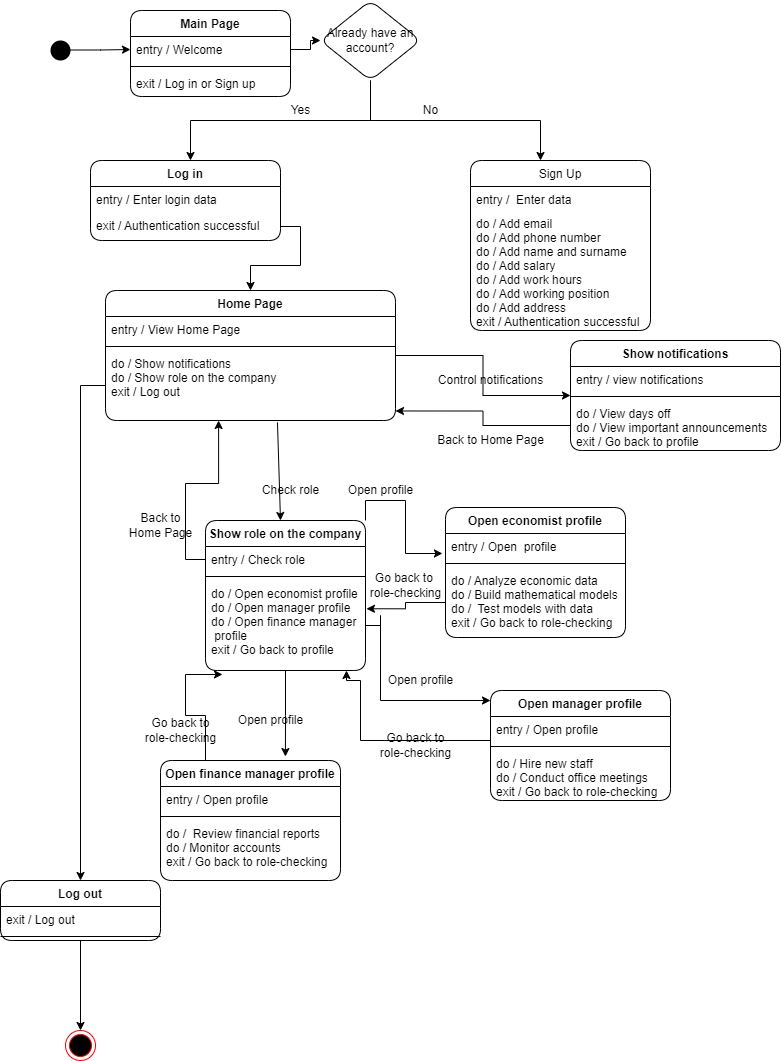

The diagram above was exported from draw.io. Its source (the exported page's mxGraphModel, read from the mxfile embedded in the PNG):
<mxGraphModel dx="863" dy="450" grid="1" gridSize="10" guides="1" tooltips="1" connect="1" arrows="1" fold="1" page="1" pageScale="1" pageWidth="850" pageHeight="1100" math="0" shadow="0">
  <root>
    <mxCell id="0" />
    <mxCell id="1" parent="0" />
    <mxCell id="4oqXA11FbCGsZXnFt3N--2" style="edgeStyle=orthogonalEdgeStyle;rounded=0;orthogonalLoop=1;jettySize=auto;html=1;entryX=0;entryY=0.5;entryDx=0;entryDy=0;" edge="1" parent="1" target="4oqXA11FbCGsZXnFt3N--9">
      <mxGeometry relative="1" as="geometry">
        <mxPoint x="180" y="49.5" as="targetPoint" />
        <mxPoint x="130" y="49.5" as="sourcePoint" />
      </mxGeometry>
    </mxCell>
    <mxCell id="4oqXA11FbCGsZXnFt3N--4" value="Log in" style="swimlane;fontStyle=1;childLayout=stackLayout;horizontal=1;startSize=26;fillColor=none;horizontalStack=0;resizeParent=1;resizeParentMax=0;resizeLast=0;collapsible=1;marginBottom=0;rounded=1;shadow=0;" vertex="1" parent="1">
      <mxGeometry x="150" y="160" width="190" height="80" as="geometry" />
    </mxCell>
    <mxCell id="4oqXA11FbCGsZXnFt3N--5" value="entry / Enter login data" style="text;strokeColor=none;fillColor=none;align=left;verticalAlign=top;spacingLeft=4;spacingRight=4;overflow=hidden;rotatable=0;points=[[0,0.5],[1,0.5]];portConstraint=eastwest;rounded=0;shadow=0;fontStyle=0" vertex="1" parent="4oqXA11FbCGsZXnFt3N--4">
      <mxGeometry y="26" width="190" height="26" as="geometry" />
    </mxCell>
    <mxCell id="4oqXA11FbCGsZXnFt3N--6" value="exit / Authentication successful" style="text;strokeColor=none;fillColor=none;align=left;verticalAlign=top;spacingLeft=4;spacingRight=4;overflow=hidden;rotatable=0;points=[[0,0.5],[1,0.5]];portConstraint=eastwest;rounded=0;shadow=0;" vertex="1" parent="4oqXA11FbCGsZXnFt3N--4">
      <mxGeometry y="52" width="190" height="28" as="geometry" />
    </mxCell>
    <mxCell id="4oqXA11FbCGsZXnFt3N--8" value="Main Page" style="swimlane;fontStyle=1;align=center;verticalAlign=top;childLayout=stackLayout;horizontal=1;startSize=26;horizontalStack=0;resizeParent=1;resizeParentMax=0;resizeLast=0;collapsible=1;marginBottom=0;rounded=1;shadow=0;" vertex="1" parent="1">
      <mxGeometry x="190" y="10" width="160" height="86" as="geometry" />
    </mxCell>
    <mxCell id="4oqXA11FbCGsZXnFt3N--9" value="entry / Welcome" style="text;strokeColor=none;fillColor=none;align=left;verticalAlign=top;spacingLeft=4;spacingRight=4;overflow=hidden;rotatable=0;points=[[0,0.5],[1,0.5]];portConstraint=eastwest;rounded=1;shadow=0;" vertex="1" parent="4oqXA11FbCGsZXnFt3N--8">
      <mxGeometry y="26" width="160" height="26" as="geometry" />
    </mxCell>
    <mxCell id="4oqXA11FbCGsZXnFt3N--10" value="" style="line;strokeWidth=1;fillColor=none;align=left;verticalAlign=middle;spacingTop=-1;spacingLeft=3;spacingRight=3;rotatable=0;labelPosition=right;points=[];portConstraint=eastwest;rounded=1;shadow=0;" vertex="1" parent="4oqXA11FbCGsZXnFt3N--8">
      <mxGeometry y="52" width="160" height="8" as="geometry" />
    </mxCell>
    <mxCell id="4oqXA11FbCGsZXnFt3N--11" value="exit / Log in or Sign up" style="text;strokeColor=none;fillColor=none;align=left;verticalAlign=top;spacingLeft=4;spacingRight=4;overflow=hidden;rotatable=0;points=[[0,0.5],[1,0.5]];portConstraint=eastwest;rounded=1;shadow=0;" vertex="1" parent="4oqXA11FbCGsZXnFt3N--8">
      <mxGeometry y="60" width="160" height="26" as="geometry" />
    </mxCell>
    <mxCell id="4oqXA11FbCGsZXnFt3N--12" style="edgeStyle=orthogonalEdgeStyle;rounded=0;orthogonalLoop=1;jettySize=auto;html=1;" edge="1" parent="1" source="4oqXA11FbCGsZXnFt3N--9" target="4oqXA11FbCGsZXnFt3N--13">
      <mxGeometry relative="1" as="geometry">
        <mxPoint x="420" y="49" as="targetPoint" />
      </mxGeometry>
    </mxCell>
    <mxCell id="4oqXA11FbCGsZXnFt3N--14" style="edgeStyle=orthogonalEdgeStyle;rounded=0;orthogonalLoop=1;jettySize=auto;html=1;exitX=0.5;exitY=1;exitDx=0;exitDy=0;" edge="1" parent="1" source="4oqXA11FbCGsZXnFt3N--13">
      <mxGeometry relative="1" as="geometry">
        <mxPoint x="250" y="160" as="targetPoint" />
        <Array as="points">
          <mxPoint x="430" y="120" />
          <mxPoint x="250" y="120" />
        </Array>
      </mxGeometry>
    </mxCell>
    <mxCell id="4oqXA11FbCGsZXnFt3N--15" style="edgeStyle=orthogonalEdgeStyle;rounded=0;orthogonalLoop=1;jettySize=auto;html=1;exitX=0.5;exitY=1;exitDx=0;exitDy=0;" edge="1" parent="1" source="4oqXA11FbCGsZXnFt3N--13">
      <mxGeometry relative="1" as="geometry">
        <mxPoint x="600" y="160" as="targetPoint" />
      </mxGeometry>
    </mxCell>
    <mxCell id="4oqXA11FbCGsZXnFt3N--13" value="Already have an account?" style="rhombus;whiteSpace=wrap;html=1;rounded=1;shadow=0;" vertex="1" parent="1">
      <mxGeometry x="380" width="100" height="80" as="geometry" />
    </mxCell>
    <mxCell id="4oqXA11FbCGsZXnFt3N--16" value="Yes" style="text;html=1;align=center;verticalAlign=middle;resizable=0;points=[];autosize=1;strokeColor=none;fillColor=none;" vertex="1" parent="1">
      <mxGeometry x="340" y="100" width="40" height="20" as="geometry" />
    </mxCell>
    <mxCell id="4oqXA11FbCGsZXnFt3N--17" value="No" style="text;html=1;align=center;verticalAlign=middle;resizable=0;points=[];autosize=1;strokeColor=none;fillColor=none;" vertex="1" parent="1">
      <mxGeometry x="475" y="100" width="30" height="20" as="geometry" />
    </mxCell>
    <mxCell id="4oqXA11FbCGsZXnFt3N--26" style="edgeStyle=orthogonalEdgeStyle;rounded=0;orthogonalLoop=1;jettySize=auto;html=1;entryX=0.5;entryY=0;entryDx=0;entryDy=0;" edge="1" parent="1" source="4oqXA11FbCGsZXnFt3N--6" target="4oqXA11FbCGsZXnFt3N--35">
      <mxGeometry relative="1" as="geometry">
        <mxPoint x="245" y="280" as="targetPoint" />
      </mxGeometry>
    </mxCell>
    <mxCell id="4oqXA11FbCGsZXnFt3N--28" value="Sign Up" style="swimlane;fontStyle=0;childLayout=stackLayout;horizontal=1;startSize=26;fillColor=none;horizontalStack=0;resizeParent=1;resizeParentMax=0;resizeLast=0;collapsible=1;marginBottom=0;rounded=1;shadow=0;" vertex="1" parent="1">
      <mxGeometry x="530" y="160" width="180" height="170" as="geometry" />
    </mxCell>
    <mxCell id="4oqXA11FbCGsZXnFt3N--29" value="entry /  Enter data" style="text;strokeColor=none;fillColor=none;align=left;verticalAlign=top;spacingLeft=4;spacingRight=4;overflow=hidden;rotatable=0;points=[[0,0.5],[1,0.5]];portConstraint=eastwest;rounded=1;shadow=0;" vertex="1" parent="4oqXA11FbCGsZXnFt3N--28">
      <mxGeometry y="26" width="180" height="24" as="geometry" />
    </mxCell>
    <mxCell id="4oqXA11FbCGsZXnFt3N--30" value="do / Add email&#10;do / Add phone number&#10;do / Add name and surname&#10;do / Add salary&#10;do / Add work hours &#10;do / Add working position&#10;do / Add address&#10;exit / Authentication successful" style="text;strokeColor=none;fillColor=none;align=left;verticalAlign=top;spacingLeft=4;spacingRight=4;overflow=hidden;rotatable=0;points=[[0,0.5],[1,0.5]];portConstraint=eastwest;rounded=1;shadow=0;" vertex="1" parent="4oqXA11FbCGsZXnFt3N--28">
      <mxGeometry y="50" width="180" height="120" as="geometry" />
    </mxCell>
    <mxCell id="4oqXA11FbCGsZXnFt3N--39" style="edgeStyle=orthogonalEdgeStyle;rounded=0;orthogonalLoop=1;jettySize=auto;html=1;" edge="1" parent="1" source="4oqXA11FbCGsZXnFt3N--35" target="4oqXA11FbCGsZXnFt3N--40">
      <mxGeometry relative="1" as="geometry">
        <mxPoint x="640" y="420" as="targetPoint" />
      </mxGeometry>
    </mxCell>
    <mxCell id="4oqXA11FbCGsZXnFt3N--35" value="Home Page" style="swimlane;fontStyle=1;align=center;verticalAlign=top;childLayout=stackLayout;horizontal=1;startSize=26;horizontalStack=0;resizeParent=1;resizeParentMax=0;resizeLast=0;collapsible=1;marginBottom=0;rounded=1;shadow=0;" vertex="1" parent="1">
      <mxGeometry x="165" y="290" width="290" height="130" as="geometry" />
    </mxCell>
    <mxCell id="4oqXA11FbCGsZXnFt3N--36" value="entry / View Home Page" style="text;strokeColor=none;fillColor=none;align=left;verticalAlign=top;spacingLeft=4;spacingRight=4;overflow=hidden;rotatable=0;points=[[0,0.5],[1,0.5]];portConstraint=eastwest;rounded=1;shadow=0;" vertex="1" parent="4oqXA11FbCGsZXnFt3N--35">
      <mxGeometry y="26" width="290" height="26" as="geometry" />
    </mxCell>
    <mxCell id="4oqXA11FbCGsZXnFt3N--37" value="" style="line;strokeWidth=1;fillColor=none;align=left;verticalAlign=middle;spacingTop=-1;spacingLeft=3;spacingRight=3;rotatable=0;labelPosition=right;points=[];portConstraint=eastwest;rounded=1;shadow=0;" vertex="1" parent="4oqXA11FbCGsZXnFt3N--35">
      <mxGeometry y="52" width="290" height="8" as="geometry" />
    </mxCell>
    <mxCell id="4oqXA11FbCGsZXnFt3N--38" value="do / Show notifications&#10;do / Show role on the company&#10;exit / Log out&#10;" style="text;strokeColor=none;fillColor=none;align=left;verticalAlign=top;spacingLeft=4;spacingRight=4;overflow=hidden;rotatable=0;points=[[0,0.5],[1,0.5]];portConstraint=eastwest;rounded=1;shadow=0;" vertex="1" parent="4oqXA11FbCGsZXnFt3N--35">
      <mxGeometry y="60" width="290" height="70" as="geometry" />
    </mxCell>
    <mxCell id="4oqXA11FbCGsZXnFt3N--40" value="Show notifications" style="swimlane;fontStyle=1;align=center;verticalAlign=top;childLayout=stackLayout;horizontal=1;startSize=26;horizontalStack=0;resizeParent=1;resizeParentMax=0;resizeLast=0;collapsible=1;marginBottom=0;rounded=1;shadow=0;" vertex="1" parent="1">
      <mxGeometry x="630" y="340" width="210" height="110" as="geometry" />
    </mxCell>
    <mxCell id="4oqXA11FbCGsZXnFt3N--41" value="entry / view notifications" style="text;strokeColor=none;fillColor=none;align=left;verticalAlign=top;spacingLeft=4;spacingRight=4;overflow=hidden;rotatable=0;points=[[0,0.5],[1,0.5]];portConstraint=eastwest;rounded=1;shadow=0;" vertex="1" parent="4oqXA11FbCGsZXnFt3N--40">
      <mxGeometry y="26" width="210" height="26" as="geometry" />
    </mxCell>
    <mxCell id="4oqXA11FbCGsZXnFt3N--42" value="" style="line;strokeWidth=1;fillColor=none;align=left;verticalAlign=middle;spacingTop=-1;spacingLeft=3;spacingRight=3;rotatable=0;labelPosition=right;points=[];portConstraint=eastwest;rounded=1;shadow=0;" vertex="1" parent="4oqXA11FbCGsZXnFt3N--40">
      <mxGeometry y="52" width="210" height="8" as="geometry" />
    </mxCell>
    <mxCell id="4oqXA11FbCGsZXnFt3N--43" value="do / View days off&#10;do / View important announcements&#10;exit / Go back to profile" style="text;strokeColor=none;fillColor=none;align=left;verticalAlign=top;spacingLeft=4;spacingRight=4;overflow=hidden;rotatable=0;points=[[0,0.5],[1,0.5]];portConstraint=eastwest;rounded=1;shadow=0;" vertex="1" parent="4oqXA11FbCGsZXnFt3N--40">
      <mxGeometry y="60" width="210" height="50" as="geometry" />
    </mxCell>
    <mxCell id="4oqXA11FbCGsZXnFt3N--44" value="Control notifications" style="text;html=1;align=center;verticalAlign=middle;resizable=0;points=[];autosize=1;strokeColor=none;fillColor=none;" vertex="1" parent="1">
      <mxGeometry x="490" y="370" width="120" height="20" as="geometry" />
    </mxCell>
    <mxCell id="4oqXA11FbCGsZXnFt3N--46" style="edgeStyle=orthogonalEdgeStyle;rounded=0;orthogonalLoop=1;jettySize=auto;html=1;entryX=1;entryY=0.864;entryDx=0;entryDy=0;entryPerimeter=0;" edge="1" parent="1" source="4oqXA11FbCGsZXnFt3N--43" target="4oqXA11FbCGsZXnFt3N--38">
      <mxGeometry relative="1" as="geometry" />
    </mxCell>
    <mxCell id="4oqXA11FbCGsZXnFt3N--47" value="Back to Home Page" style="text;html=1;align=center;verticalAlign=middle;resizable=0;points=[];autosize=1;strokeColor=none;fillColor=none;" vertex="1" parent="1">
      <mxGeometry x="490" y="430" width="120" height="20" as="geometry" />
    </mxCell>
    <mxCell id="4oqXA11FbCGsZXnFt3N--49" value="" style="endArrow=classic;html=1;rounded=0;exitX=0.593;exitY=1.027;exitDx=0;exitDy=0;exitPerimeter=0;" edge="1" parent="1" source="4oqXA11FbCGsZXnFt3N--38">
      <mxGeometry width="50" height="50" relative="1" as="geometry">
        <mxPoint x="390" y="410" as="sourcePoint" />
        <mxPoint x="340" y="520" as="targetPoint" />
      </mxGeometry>
    </mxCell>
    <mxCell id="4oqXA11FbCGsZXnFt3N--58" style="edgeStyle=orthogonalEdgeStyle;rounded=0;orthogonalLoop=1;jettySize=auto;html=1;exitX=1;exitY=0;exitDx=0;exitDy=0;entryX=-0.017;entryY=0.769;entryDx=0;entryDy=0;entryPerimeter=0;" edge="1" parent="1" source="4oqXA11FbCGsZXnFt3N--50" target="4oqXA11FbCGsZXnFt3N--60">
      <mxGeometry relative="1" as="geometry">
        <mxPoint x="540" y="520" as="targetPoint" />
      </mxGeometry>
    </mxCell>
    <mxCell id="4oqXA11FbCGsZXnFt3N--74" style="edgeStyle=orthogonalEdgeStyle;rounded=0;orthogonalLoop=1;jettySize=auto;html=1;exitX=0.5;exitY=1;exitDx=0;exitDy=0;entryX=0.694;entryY=-0.033;entryDx=0;entryDy=0;entryPerimeter=0;" edge="1" parent="1" source="4oqXA11FbCGsZXnFt3N--50" target="4oqXA11FbCGsZXnFt3N--75">
      <mxGeometry relative="1" as="geometry">
        <mxPoint x="345" y="740" as="targetPoint" />
      </mxGeometry>
    </mxCell>
    <mxCell id="4oqXA11FbCGsZXnFt3N--50" value="Show role on the company" style="swimlane;fontStyle=1;align=center;verticalAlign=top;childLayout=stackLayout;horizontal=1;startSize=26;horizontalStack=0;resizeParent=1;resizeParentMax=0;resizeLast=0;collapsible=1;marginBottom=0;rounded=1;shadow=0;" vertex="1" parent="1">
      <mxGeometry x="265" y="520" width="160" height="150" as="geometry" />
    </mxCell>
    <mxCell id="4oqXA11FbCGsZXnFt3N--51" value="entry / Check role" style="text;strokeColor=none;fillColor=none;align=left;verticalAlign=top;spacingLeft=4;spacingRight=4;overflow=hidden;rotatable=0;points=[[0,0.5],[1,0.5]];portConstraint=eastwest;rounded=1;shadow=0;" vertex="1" parent="4oqXA11FbCGsZXnFt3N--50">
      <mxGeometry y="26" width="160" height="26" as="geometry" />
    </mxCell>
    <mxCell id="4oqXA11FbCGsZXnFt3N--52" value="" style="line;strokeWidth=1;fillColor=none;align=left;verticalAlign=middle;spacingTop=-1;spacingLeft=3;spacingRight=3;rotatable=0;labelPosition=right;points=[];portConstraint=eastwest;rounded=1;shadow=0;" vertex="1" parent="4oqXA11FbCGsZXnFt3N--50">
      <mxGeometry y="52" width="160" height="8" as="geometry" />
    </mxCell>
    <mxCell id="4oqXA11FbCGsZXnFt3N--53" value="do / Open economist profile&#10;do / Open manager profile&#10;do / Open finance manager&#10; profile&#10;exit / Go back to profile" style="text;strokeColor=none;fillColor=none;align=left;verticalAlign=top;spacingLeft=4;spacingRight=4;overflow=hidden;rotatable=0;points=[[0,0.5],[1,0.5]];portConstraint=eastwest;rounded=1;shadow=0;" vertex="1" parent="4oqXA11FbCGsZXnFt3N--50">
      <mxGeometry y="60" width="160" height="90" as="geometry" />
    </mxCell>
    <mxCell id="4oqXA11FbCGsZXnFt3N--54" value="Check role" style="text;html=1;align=center;verticalAlign=middle;resizable=0;points=[];autosize=1;strokeColor=none;fillColor=none;" vertex="1" parent="1">
      <mxGeometry x="315" y="480" width="70" height="20" as="geometry" />
    </mxCell>
    <mxCell id="4oqXA11FbCGsZXnFt3N--55" style="edgeStyle=orthogonalEdgeStyle;rounded=0;orthogonalLoop=1;jettySize=auto;html=1;entryX=0.39;entryY=1;entryDx=0;entryDy=0;entryPerimeter=0;" edge="1" parent="1" source="4oqXA11FbCGsZXnFt3N--51" target="4oqXA11FbCGsZXnFt3N--38">
      <mxGeometry relative="1" as="geometry" />
    </mxCell>
    <mxCell id="4oqXA11FbCGsZXnFt3N--56" value="Back to&lt;br&gt;Home Page" style="text;html=1;align=center;verticalAlign=middle;resizable=0;points=[];autosize=1;strokeColor=none;fillColor=none;" vertex="1" parent="1">
      <mxGeometry x="180" y="510" width="80" height="30" as="geometry" />
    </mxCell>
    <mxCell id="4oqXA11FbCGsZXnFt3N--59" value="Open economist profile" style="swimlane;fontStyle=1;align=center;verticalAlign=top;childLayout=stackLayout;horizontal=1;startSize=26;horizontalStack=0;resizeParent=1;resizeParentMax=0;resizeLast=0;collapsible=1;marginBottom=0;rounded=1;shadow=0;" vertex="1" parent="1">
      <mxGeometry x="505" y="507" width="180" height="130" as="geometry" />
    </mxCell>
    <mxCell id="4oqXA11FbCGsZXnFt3N--60" value="entry / Open  profile" style="text;strokeColor=none;fillColor=none;align=left;verticalAlign=top;spacingLeft=4;spacingRight=4;overflow=hidden;rotatable=0;points=[[0,0.5],[1,0.5]];portConstraint=eastwest;rounded=1;shadow=0;" vertex="1" parent="4oqXA11FbCGsZXnFt3N--59">
      <mxGeometry y="26" width="180" height="26" as="geometry" />
    </mxCell>
    <mxCell id="4oqXA11FbCGsZXnFt3N--61" value="" style="line;strokeWidth=1;fillColor=none;align=left;verticalAlign=middle;spacingTop=-1;spacingLeft=3;spacingRight=3;rotatable=0;labelPosition=right;points=[];portConstraint=eastwest;rounded=1;shadow=0;" vertex="1" parent="4oqXA11FbCGsZXnFt3N--59">
      <mxGeometry y="52" width="180" height="8" as="geometry" />
    </mxCell>
    <mxCell id="4oqXA11FbCGsZXnFt3N--62" value="do / Analyze economic data&#10;do / Build mathematical models&#10;do /  Test models with data&#10;exit / Go back to role-checking" style="text;strokeColor=none;fillColor=none;align=left;verticalAlign=top;spacingLeft=4;spacingRight=4;overflow=hidden;rotatable=0;points=[[0,0.5],[1,0.5]];portConstraint=eastwest;rounded=1;shadow=0;" vertex="1" parent="4oqXA11FbCGsZXnFt3N--59">
      <mxGeometry y="60" width="180" height="70" as="geometry" />
    </mxCell>
    <mxCell id="4oqXA11FbCGsZXnFt3N--63" value="Open profile" style="text;html=1;align=center;verticalAlign=middle;resizable=0;points=[];autosize=1;strokeColor=none;fillColor=none;" vertex="1" parent="1">
      <mxGeometry x="400" y="480" width="80" height="20" as="geometry" />
    </mxCell>
    <mxCell id="4oqXA11FbCGsZXnFt3N--64" style="edgeStyle=orthogonalEdgeStyle;rounded=0;orthogonalLoop=1;jettySize=auto;html=1;entryX=1.006;entryY=0.314;entryDx=0;entryDy=0;entryPerimeter=0;" edge="1" parent="1" source="4oqXA11FbCGsZXnFt3N--62" target="4oqXA11FbCGsZXnFt3N--53">
      <mxGeometry relative="1" as="geometry" />
    </mxCell>
    <mxCell id="4oqXA11FbCGsZXnFt3N--65" value="Go back to &lt;br&gt;role-checking" style="text;html=1;align=center;verticalAlign=middle;resizable=0;points=[];autosize=1;strokeColor=none;fillColor=none;" vertex="1" parent="1">
      <mxGeometry x="420" y="570" width="90" height="30" as="geometry" />
    </mxCell>
    <mxCell id="4oqXA11FbCGsZXnFt3N--66" style="edgeStyle=orthogonalEdgeStyle;rounded=0;orthogonalLoop=1;jettySize=auto;html=1;exitX=1;exitY=0.5;exitDx=0;exitDy=0;" edge="1" parent="1" source="4oqXA11FbCGsZXnFt3N--53">
      <mxGeometry relative="1" as="geometry">
        <mxPoint x="550" y="700" as="targetPoint" />
        <Array as="points">
          <mxPoint x="440" y="615" />
          <mxPoint x="440" y="700" />
          <mxPoint x="540" y="700" />
        </Array>
      </mxGeometry>
    </mxCell>
    <mxCell id="4oqXA11FbCGsZXnFt3N--67" value="Open manager profile" style="swimlane;fontStyle=1;align=center;verticalAlign=top;childLayout=stackLayout;horizontal=1;startSize=26;horizontalStack=0;resizeParent=1;resizeParentMax=0;resizeLast=0;collapsible=1;marginBottom=0;rounded=1;shadow=0;" vertex="1" parent="1">
      <mxGeometry x="550" y="690" width="180" height="110" as="geometry" />
    </mxCell>
    <mxCell id="4oqXA11FbCGsZXnFt3N--68" value="entry / Open profile " style="text;strokeColor=none;fillColor=none;align=left;verticalAlign=top;spacingLeft=4;spacingRight=4;overflow=hidden;rotatable=0;points=[[0,0.5],[1,0.5]];portConstraint=eastwest;rounded=1;shadow=0;" vertex="1" parent="4oqXA11FbCGsZXnFt3N--67">
      <mxGeometry y="26" width="180" height="26" as="geometry" />
    </mxCell>
    <mxCell id="4oqXA11FbCGsZXnFt3N--69" value="" style="line;strokeWidth=1;fillColor=none;align=left;verticalAlign=middle;spacingTop=-1;spacingLeft=3;spacingRight=3;rotatable=0;labelPosition=right;points=[];portConstraint=eastwest;rounded=1;shadow=0;" vertex="1" parent="4oqXA11FbCGsZXnFt3N--67">
      <mxGeometry y="52" width="180" height="8" as="geometry" />
    </mxCell>
    <mxCell id="4oqXA11FbCGsZXnFt3N--70" value="do / Hire new staff&#10;do / Conduct office meetings&#10;exit / Go back to role-checking" style="text;strokeColor=none;fillColor=none;align=left;verticalAlign=top;spacingLeft=4;spacingRight=4;overflow=hidden;rotatable=0;points=[[0,0.5],[1,0.5]];portConstraint=eastwest;rounded=1;shadow=0;" vertex="1" parent="4oqXA11FbCGsZXnFt3N--67">
      <mxGeometry y="60" width="180" height="50" as="geometry" />
    </mxCell>
    <mxCell id="4oqXA11FbCGsZXnFt3N--71" value="Open profile" style="text;html=1;align=center;verticalAlign=middle;resizable=0;points=[];autosize=1;strokeColor=none;fillColor=none;" vertex="1" parent="1">
      <mxGeometry x="440" y="670" width="80" height="20" as="geometry" />
    </mxCell>
    <mxCell id="4oqXA11FbCGsZXnFt3N--72" style="edgeStyle=orthogonalEdgeStyle;rounded=0;orthogonalLoop=1;jettySize=auto;html=1;exitX=0;exitY=0.5;exitDx=0;exitDy=0;" edge="1" parent="1" source="4oqXA11FbCGsZXnFt3N--70">
      <mxGeometry relative="1" as="geometry">
        <mxPoint x="406" y="670" as="targetPoint" />
        <Array as="points">
          <mxPoint x="550" y="740" />
          <mxPoint x="420" y="740" />
          <mxPoint x="420" y="680" />
          <mxPoint x="406" y="680" />
        </Array>
      </mxGeometry>
    </mxCell>
    <mxCell id="4oqXA11FbCGsZXnFt3N--73" value="Go back to&lt;br&gt;role-checking" style="text;html=1;align=center;verticalAlign=middle;resizable=0;points=[];autosize=1;strokeColor=none;fillColor=none;" vertex="1" parent="1">
      <mxGeometry x="430" y="730" width="90" height="30" as="geometry" />
    </mxCell>
    <mxCell id="4oqXA11FbCGsZXnFt3N--80" style="edgeStyle=orthogonalEdgeStyle;rounded=0;orthogonalLoop=1;jettySize=auto;html=1;exitX=0.25;exitY=0;exitDx=0;exitDy=0;entryX=0.106;entryY=1.044;entryDx=0;entryDy=0;entryPerimeter=0;" edge="1" parent="1" source="4oqXA11FbCGsZXnFt3N--75" target="4oqXA11FbCGsZXnFt3N--53">
      <mxGeometry relative="1" as="geometry" />
    </mxCell>
    <mxCell id="4oqXA11FbCGsZXnFt3N--75" value="Open finance manager profile" style="swimlane;fontStyle=1;align=center;verticalAlign=top;childLayout=stackLayout;horizontal=1;startSize=26;horizontalStack=0;resizeParent=1;resizeParentMax=0;resizeLast=0;collapsible=1;marginBottom=0;rounded=1;shadow=0;" vertex="1" parent="1">
      <mxGeometry x="220" y="760" width="180" height="120" as="geometry" />
    </mxCell>
    <mxCell id="4oqXA11FbCGsZXnFt3N--76" value="entry / Open profile" style="text;strokeColor=none;fillColor=none;align=left;verticalAlign=top;spacingLeft=4;spacingRight=4;overflow=hidden;rotatable=0;points=[[0,0.5],[1,0.5]];portConstraint=eastwest;rounded=1;shadow=0;" vertex="1" parent="4oqXA11FbCGsZXnFt3N--75">
      <mxGeometry y="26" width="180" height="26" as="geometry" />
    </mxCell>
    <mxCell id="4oqXA11FbCGsZXnFt3N--77" value="" style="line;strokeWidth=1;fillColor=none;align=left;verticalAlign=middle;spacingTop=-1;spacingLeft=3;spacingRight=3;rotatable=0;labelPosition=right;points=[];portConstraint=eastwest;rounded=1;shadow=0;" vertex="1" parent="4oqXA11FbCGsZXnFt3N--75">
      <mxGeometry y="52" width="180" height="8" as="geometry" />
    </mxCell>
    <mxCell id="4oqXA11FbCGsZXnFt3N--78" value="do /  Review financial reports&#10;do / Monitor accounts&#10;exit / Go back to role-checking " style="text;strokeColor=none;fillColor=none;align=left;verticalAlign=top;spacingLeft=4;spacingRight=4;overflow=hidden;rotatable=0;points=[[0,0.5],[1,0.5]];portConstraint=eastwest;rounded=1;shadow=0;" vertex="1" parent="4oqXA11FbCGsZXnFt3N--75">
      <mxGeometry y="60" width="180" height="60" as="geometry" />
    </mxCell>
    <mxCell id="4oqXA11FbCGsZXnFt3N--79" value="Open profile" style="text;html=1;align=center;verticalAlign=middle;resizable=0;points=[];autosize=1;strokeColor=none;fillColor=none;" vertex="1" parent="1">
      <mxGeometry x="290" y="710" width="80" height="20" as="geometry" />
    </mxCell>
    <mxCell id="4oqXA11FbCGsZXnFt3N--81" value="Go back to&lt;br&gt;role-checking" style="text;html=1;align=center;verticalAlign=middle;resizable=0;points=[];autosize=1;strokeColor=none;fillColor=none;" vertex="1" parent="1">
      <mxGeometry x="195" y="715" width="90" height="30" as="geometry" />
    </mxCell>
    <mxCell id="4oqXA11FbCGsZXnFt3N--82" style="edgeStyle=orthogonalEdgeStyle;rounded=0;orthogonalLoop=1;jettySize=auto;html=1;exitX=0;exitY=0.5;exitDx=0;exitDy=0;" edge="1" parent="1" source="4oqXA11FbCGsZXnFt3N--38">
      <mxGeometry relative="1" as="geometry">
        <mxPoint x="140" y="880" as="targetPoint" />
      </mxGeometry>
    </mxCell>
    <mxCell id="4oqXA11FbCGsZXnFt3N--89" style="edgeStyle=orthogonalEdgeStyle;rounded=0;orthogonalLoop=1;jettySize=auto;html=1;entryX=0.5;entryY=0;entryDx=0;entryDy=0;" edge="1" parent="1" source="4oqXA11FbCGsZXnFt3N--84" target="4oqXA11FbCGsZXnFt3N--88">
      <mxGeometry relative="1" as="geometry" />
    </mxCell>
    <mxCell id="4oqXA11FbCGsZXnFt3N--84" value="Log out" style="swimlane;fontStyle=1;align=center;verticalAlign=top;childLayout=stackLayout;horizontal=1;startSize=26;horizontalStack=0;resizeParent=1;resizeParentMax=0;resizeLast=0;collapsible=1;marginBottom=0;rounded=1;shadow=0;" vertex="1" parent="1">
      <mxGeometry x="60" y="880" width="160" height="60" as="geometry" />
    </mxCell>
    <mxCell id="4oqXA11FbCGsZXnFt3N--85" value="exit / Log out" style="text;strokeColor=none;fillColor=none;align=left;verticalAlign=top;spacingLeft=4;spacingRight=4;overflow=hidden;rotatable=0;points=[[0,0.5],[1,0.5]];portConstraint=eastwest;rounded=1;shadow=0;" vertex="1" parent="4oqXA11FbCGsZXnFt3N--84">
      <mxGeometry y="26" width="160" height="26" as="geometry" />
    </mxCell>
    <mxCell id="4oqXA11FbCGsZXnFt3N--86" value="" style="line;strokeWidth=1;fillColor=none;align=left;verticalAlign=middle;spacingTop=-1;spacingLeft=3;spacingRight=3;rotatable=0;labelPosition=right;points=[];portConstraint=eastwest;rounded=1;shadow=0;" vertex="1" parent="4oqXA11FbCGsZXnFt3N--84">
      <mxGeometry y="52" width="160" height="8" as="geometry" />
    </mxCell>
    <mxCell id="4oqXA11FbCGsZXnFt3N--88" value="" style="ellipse;html=1;shape=endState;fillColor=#000000;strokeColor=#ff0000;rounded=1;shadow=0;" vertex="1" parent="1">
      <mxGeometry x="125" y="1030" width="30" height="30" as="geometry" />
    </mxCell>
    <mxCell id="4oqXA11FbCGsZXnFt3N--90" value="" style="shape=waypoint;sketch=0;size=6;pointerEvents=1;points=[];fillColor=none;resizable=0;rotatable=0;perimeter=centerPerimeter;snapToPoint=1;rounded=1;shadow=0;strokeWidth=8;" vertex="1" parent="1">
      <mxGeometry x="100" y="30" width="40" height="40" as="geometry" />
    </mxCell>
  </root>
</mxGraphModel>